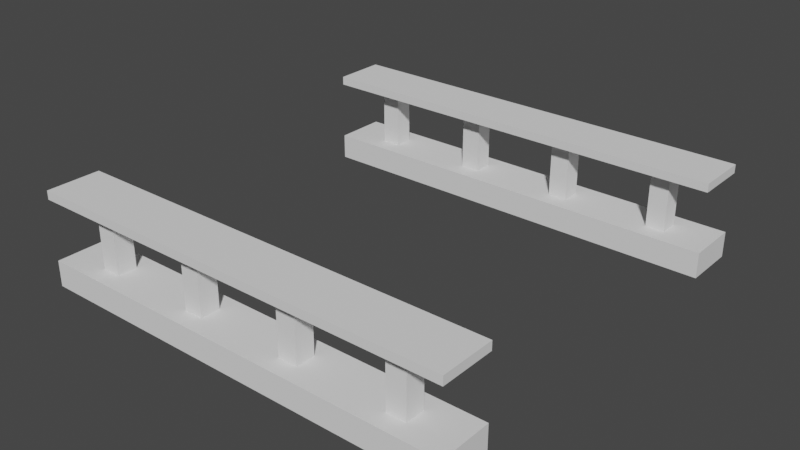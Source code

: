 # Source: Railings.blend  (saved by Blender 2.83.19; exported with 4.5.12 LTS)
import bpy
from mathutils import Matrix  # noqa: F401  (used for matrix-valued properties, if any)

bpy.ops.wm.read_factory_settings(use_empty=True)
scene = bpy.context.scene
scene.name = 'Scene'

# ---- collections
col_collection = bpy.data.collections.new('Collection'); scene.collection.children.link(col_collection)

# ---- world
world_world = bpy.data.worlds.new('World'); scene.world = world_world
world_world.use_nodes = True; world_world.node_tree.nodes.clear()
_N = world_world.node_tree.nodes; _L = world_world.node_tree.links
n0 = _N.new('ShaderNodeOutputWorld'); n0.name = 'World Output'; n0.location = (300, 300)
n1 = _N.new('ShaderNodeBackground'); n1.name = 'Background'; n1.location = (10, 300)
n1.inputs[0].default_value = (0.05088, 0.05088, 0.05088, 1.0)
_L.new(n1.outputs[0], n0.inputs[0])
n0.is_active_output = True
world_world.color = (0.05088, 0.05088, 0.05088)
world_world.use_sun_shadow = False
world_world.sun_shadow_jitter_overblur = 0.0

# ---- meshes
me_plane = bpy.data.meshes.new('Plane')
me_plane.from_pydata([(-2.188, -2.5, 0.0), (2.5, -2.5, 0.0), (-2.188, 2.5, 0.0), (2.5, 2.5, 0.0), (-2.188, 1.875, 0.0), (-2.188, -1.875, 0.0), (2.5, -1.875, 0.0), (2.5, 1.875, 0.0), (-1.987, -2.075, 0.3), (-1.987, -2.3, 0.3), (2.5, -2.5, 0.3), (2.5, 1.875, 0.3), (2.5, 2.5, 0.3), (-1.987, 2.3, 0.3), (-1.987, 2.075, 0.3), (2.5, -1.875, 0.3), (-1.562, -2.5, 0.0), (-0.9375, -2.5, 0.0), (-0.3125, -2.5, 0.0), (0.3125, -2.5, 0.0), (0.9375, -2.5, 0.0), (1.562, -2.5, 0.0), (2.188, -2.5, 0.0), (2.188, -1.875, 0.0), (1.562, -1.875, 0.0), (0.9375, -1.875, 0.0), (0.3125, -1.875, 0.0), (-0.3125, -1.875, 0.0), (-0.9375, -1.875, 0.0), (-1.562, -1.875, 0.0), (-1.763, -2.3, 0.3), (-0.7375, -2.3, 0.3), (-0.5125, -2.3, 0.3), (0.5125, -2.3, 0.3), (0.7375, -2.3, 0.3), (1.763, -2.3, 0.3), (1.987, -2.3, 0.3), (1.987, -2.075, 0.3), (1.763, -2.075, 0.3), (0.7375, -2.075, 0.3), (0.5125, -2.075, 0.3), (-0.5125, -2.075, 0.3), (-0.7375, -2.075, 0.3), (-1.763, -2.075, 0.3), (2.188, 2.5, 0.0), (1.562, 2.5, 0.0), (0.9375, 2.5, 0.0), (0.3125, 2.5, 0.0), (-0.3125, 2.5, 0.0), (-0.9375, 2.5, 0.0), (-1.562, 2.5, 0.0), (2.188, 1.875, 0.0), (1.562, 1.875, 0.0), (0.9375, 1.875, 0.0), (0.3125, 1.875, 0.0), (-0.3125, 1.875, 0.0), (-0.9375, 1.875, 0.0), (-1.562, 1.875, 0.0), (1.987, 2.3, 0.3), (1.763, 2.3, 0.3), (0.7375, 2.3, 0.3), (0.5125, 2.3, 0.3), (-0.5125, 2.3, 0.3), (-0.7375, 2.3, 0.3), (-1.763, 2.3, 0.3), (1.987, 2.075, 0.3), (1.763, 2.075, 0.3), (0.7375, 2.075, 0.3), (0.5125, 2.075, 0.3), (-0.5125, 2.075, 0.3), (-0.7375, 2.075, 0.3), (-1.763, 2.075, 0.3), (-2.5, -1.875, 0.0), (-2.5, -2.5, 0.0), (-2.5, 2.5, 0.0), (-2.5, 1.875, 0.0), (-2.5, -1.875, 0.3), (-2.5, -2.5, 0.3), (-2.5, 2.5, 0.3), (-2.5, 1.875, 0.3), (-2.188, -1.875, 0.3), (-2.188, -2.5, 0.3), (-1.562, 2.5, 0.3), (-2.188, 2.5, 0.3), (-2.188, 1.875, 0.3), (-1.562, -1.875, 0.3), (-1.562, 1.875, 0.3), (-1.562, -2.5, 0.3), (-0.9375, -2.5, 0.3), (-0.3125, -2.5, 0.3), (0.3125, -2.5, 0.3), (0.9375, -2.5, 0.3), (1.562, -2.5, 0.3), (2.188, -2.5, 0.3), (2.188, -1.875, 0.3), (1.562, -1.875, 0.3), (0.9375, -1.875, 0.3), (0.3125, -1.875, 0.3), (-0.3125, -1.875, 0.3), (-0.9375, -1.875, 0.3), (2.188, 2.5, 0.3), (1.562, 2.5, 0.3), (0.9375, 2.5, 0.3), (0.3125, 2.5, 0.3), (-0.3125, 2.5, 0.3), (-0.9375, 2.5, 0.3), (2.188, 1.875, 0.3), (1.562, 1.875, 0.3), (0.9375, 1.875, 0.3), (0.3125, 1.875, 0.3), (-0.3125, 1.875, 0.3), (-0.9375, 1.875, 0.3), (2.188, -2.5, 1.1), (-2.5, -2.5, 1.1), (2.188, 2.5, 1.1), (-2.5, 2.5, 1.1), (2.188, 1.875, 1.1), (2.188, -1.875, 1.1), (-2.5, -1.875, 1.1), (-2.5, 1.875, 1.1), (1.987, -2.075, 1.0), (1.987, -2.3, 1.0), (-2.5, -2.5, 1.0), (-2.5, 1.875, 1.0), (-2.5, 2.5, 1.0), (1.987, 2.3, 1.0), (1.987, 2.075, 1.0), (-2.5, -1.875, 1.0), (1.562, -2.5, 1.1), (0.9375, -2.5, 1.1), (0.3125, -2.5, 1.1), (-0.3125, -2.5, 1.1), (-0.9375, -2.5, 1.1), (-1.562, -2.5, 1.1), (-2.188, -2.5, 1.1), (-2.188, -1.875, 1.1), (-1.562, -1.875, 1.1), (-0.9375, -1.875, 1.1), (-0.3125, -1.875, 1.1), (0.3125, -1.875, 1.1), (0.9375, -1.875, 1.1), (1.562, -1.875, 1.1), (1.763, -2.3, 1.0), (0.7375, -2.3, 1.0), (0.5125, -2.3, 1.0), (-0.5125, -2.3, 1.0), (-0.7375, -2.3, 1.0), (-1.763, -2.3, 1.0), (-1.987, -2.3, 1.0), (-1.987, -2.075, 1.0), (-1.763, -2.075, 1.0), (-0.7375, -2.075, 1.0), (-0.5125, -2.075, 1.0), (0.5125, -2.075, 1.0), (0.7375, -2.075, 1.0), (1.763, -2.075, 1.0), (-2.188, 2.5, 1.1), (-1.562, 2.5, 1.1), (-0.9375, 2.5, 1.1), (-0.3125, 2.5, 1.1), (0.3125, 2.5, 1.1), (0.9375, 2.5, 1.1), (1.562, 2.5, 1.1), (-2.188, 1.875, 1.1), (-1.562, 1.875, 1.1), (-0.9375, 1.875, 1.1), (-0.3125, 1.875, 1.1), (0.3125, 1.875, 1.1), (0.9375, 1.875, 1.1), (1.562, 1.875, 1.1), (-1.987, 2.3, 1.0), (-1.763, 2.3, 1.0), (-0.7375, 2.3, 1.0), (-0.5125, 2.3, 1.0), (0.5125, 2.3, 1.0), (0.7375, 2.3, 1.0), (1.763, 2.3, 1.0), (-1.987, 2.075, 1.0), (-1.763, 2.075, 1.0), (-0.7375, 2.075, 1.0), (-0.5125, 2.075, 1.0), (0.5125, 2.075, 1.0), (0.7375, 2.075, 1.0), (1.763, 2.075, 1.0), (2.5, -1.875, 1.1), (2.5, -2.5, 1.1), (2.5, 2.5, 1.1), (2.5, 1.875, 1.1), (2.5, -1.875, 1.0), (2.5, -2.5, 1.0), (2.5, 2.5, 1.0), (2.5, 1.875, 1.0), (2.188, -1.875, 1.0), (2.188, -2.5, 1.0), (1.562, 2.5, 1.0), (2.188, 2.5, 1.0), (2.188, 1.875, 1.0), (1.562, -1.875, 1.0), (1.562, 1.875, 1.0), (1.562, -2.5, 1.0), (0.9375, -2.5, 1.0), (0.3125, -2.5, 1.0), (-0.3125, -2.5, 1.0), (-0.9375, -2.5, 1.0), (-1.562, -2.5, 1.0), (-2.188, -2.5, 1.0), (-2.188, -1.875, 1.0), (-1.562, -1.875, 1.0), (-0.9375, -1.875, 1.0), (-0.3125, -1.875, 1.0), (0.3125, -1.875, 1.0), (0.9375, -1.875, 1.0), (-2.188, 2.5, 1.0), (-1.562, 2.5, 1.0), (-0.9375, 2.5, 1.0), (-0.3125, 2.5, 1.0), (0.3125, 2.5, 1.0), (0.9375, 2.5, 1.0), (-2.188, 1.875, 1.0), (-1.562, 1.875, 1.0), (-0.9375, 1.875, 1.0), (-0.3125, 1.875, 1.0), (0.3125, 1.875, 1.0), (0.9375, 1.875, 1.0)], [], [(51, 7, 11, 106), (2, 4, 75, 74), (106, 11, 12, 100), (93, 10, 15, 94), (7, 3, 12, 11), (1, 6, 15, 10), (83, 2, 74, 78), (29, 5, 80, 85), (50, 2, 83, 82), (22, 1, 10, 93), (0, 16, 87, 81), (16, 17, 88, 87), (17, 18, 89, 88), (18, 19, 90, 89), (19, 20, 91, 90), (20, 21, 92, 91), (21, 22, 93, 92), (6, 23, 94, 15), (23, 24, 95, 94), (24, 25, 96, 95), (25, 26, 97, 96), (26, 27, 98, 97), (27, 28, 99, 98), (28, 29, 85, 99), (87, 88, 99, 85), (89, 90, 97, 98), (91, 92, 95, 96), (3, 44, 100, 12), (44, 45, 101, 100), (45, 46, 102, 101), (46, 47, 103, 102), (47, 48, 104, 103), (48, 49, 105, 104), (49, 50, 82, 105), (86, 111, 105, 82), (110, 109, 103, 104), (108, 107, 101, 102), (4, 57, 86, 84), (57, 56, 111, 86), (56, 55, 110, 111), (55, 54, 109, 110), (54, 53, 108, 109), (53, 52, 107, 108), (52, 51, 106, 107), (74, 75, 79, 78), (72, 73, 77, 76), (0, 81, 77, 73), (5, 0, 73, 72), (4, 84, 79, 75), (80, 5, 72, 76), (84, 83, 78, 79), (81, 80, 76, 77), (9, 8, 80, 81), (13, 64, 82, 83), (14, 13, 83, 84), (8, 43, 85, 80), (71, 14, 84, 86), (30, 9, 81, 87), (32, 31, 88, 89), (34, 33, 90, 91), (36, 35, 92, 93), (38, 37, 94, 95), (40, 39, 96, 97), (42, 41, 98, 99), (43, 30, 87, 85), (31, 42, 99, 88), (41, 32, 89, 98), (33, 40, 97, 90), (39, 34, 91, 96), (35, 38, 95, 92), (37, 36, 93, 94), (59, 58, 100, 101), (61, 60, 102, 103), (63, 62, 104, 105), (65, 66, 107, 106), (67, 68, 109, 108), (69, 70, 111, 110), (64, 71, 86, 82), (70, 63, 105, 111), (62, 69, 110, 104), (68, 61, 103, 109), (60, 67, 108, 102), (66, 59, 101, 107), (58, 65, 106, 100), (163, 119, 123, 218), (114, 116, 187, 186), (218, 123, 124, 212), (205, 122, 127, 206), (119, 115, 124, 123), (113, 118, 127, 122), (195, 114, 186, 190), (141, 117, 192, 197), (162, 114, 195, 194), (134, 113, 122, 205), (112, 128, 199, 193), (128, 129, 200, 199), (129, 130, 201, 200), (130, 131, 202, 201), (131, 132, 203, 202), (132, 133, 204, 203), (133, 134, 205, 204), (118, 135, 206, 127), (135, 136, 207, 206), (136, 137, 208, 207), (137, 138, 209, 208), (138, 139, 210, 209), (139, 140, 211, 210), (140, 141, 197, 211), (199, 200, 211, 197), (201, 202, 209, 210), (203, 204, 207, 208), (115, 156, 212, 124), (156, 157, 213, 212), (157, 158, 214, 213), (158, 159, 215, 214), (159, 160, 216, 215), (160, 161, 217, 216), (161, 162, 194, 217), (170, 171, 64, 13), (198, 223, 217, 194), (177, 170, 13, 14), (222, 221, 215, 216), (178, 177, 14, 71), (220, 219, 213, 214), (171, 178, 71, 64), (116, 169, 198, 196), (169, 168, 223, 198), (168, 167, 222, 223), (167, 166, 221, 222), (166, 165, 220, 221), (165, 164, 219, 220), (164, 163, 218, 219), (186, 187, 191, 190), (184, 185, 189, 188), (112, 193, 189, 185), (117, 112, 185, 184), (116, 196, 191, 187), (192, 117, 184, 188), (196, 195, 190, 191), (193, 192, 188, 189), (121, 120, 192, 193), (125, 176, 194, 195), (126, 125, 195, 196), (120, 155, 197, 192), (183, 126, 196, 198), (142, 121, 193, 199), (144, 143, 200, 201), (146, 145, 202, 203), (148, 147, 204, 205), (150, 149, 206, 207), (152, 151, 208, 209), (154, 153, 210, 211), (155, 142, 199, 197), (143, 154, 211, 200), (153, 144, 201, 210), (145, 152, 209, 202), (151, 146, 203, 208), (147, 150, 207, 204), (149, 148, 205, 206), (171, 170, 212, 213), (173, 172, 214, 215), (175, 174, 216, 217), (177, 178, 219, 218), (179, 180, 221, 220), (181, 182, 223, 222), (176, 183, 198, 194), (182, 175, 217, 223), (174, 181, 222, 216), (180, 173, 215, 221), (172, 179, 220, 214), (178, 171, 213, 219), (170, 177, 218, 212), (113, 134, 135, 118), (134, 133, 136, 135), (133, 132, 137, 136), (132, 131, 138, 137), (131, 130, 139, 138), (130, 129, 140, 139), (129, 128, 141, 140), (117, 141, 128, 112), (119, 163, 156, 115), (157, 156, 163, 164), (158, 157, 164, 165), (159, 158, 165, 166), (160, 159, 166, 167), (161, 160, 167, 168), (162, 161, 168, 169), (114, 162, 169, 116), (173, 180, 69, 62), (180, 179, 70, 69), (179, 172, 63, 70), (172, 173, 62, 63), (175, 182, 67, 60), (182, 181, 68, 67), (181, 174, 61, 68), (174, 175, 60, 61), (125, 126, 65, 58), (126, 183, 66, 65), (183, 176, 59, 66), (176, 125, 58, 59), (149, 150, 43, 8), (150, 147, 30, 43), (147, 148, 9, 30), (148, 149, 8, 9), (146, 151, 42, 31), (151, 152, 41, 42), (152, 145, 32, 41), (145, 146, 31, 32), (144, 153, 40, 33), (153, 154, 39, 40), (154, 143, 34, 39), (143, 144, 33, 34), (142, 155, 38, 35), (155, 120, 37, 38), (120, 121, 36, 37), (121, 142, 35, 36)])
_uv = me_plane.uv_layers.new(name='UVMap')
_uv.uv.foreach_set('vector', [0.875, 0.875, 1.0, 0.875, 1.0, 0.875, 0.875, 0.875, 0.0, 0.0, 0.0, 0.0, 0.0, 0.0, 0.0, 0.0, 0.875, 0.875, 1.0, 0.875, 1.0, 1.0, 0.875, 1.0, 0.875, 0.0, 1.0, 0.0, 1.0, 0.125, 0.875, 0.125, 0.0, 0.0, 0.0, 0.0, 0.0, 0.0, 0.0, 0.0, 0.0, 0.0, 0.0, 0.0, 0.0, 0.0, 0.0, 0.0, 0.0, 0.0, 0.0, 0.0, 0.0, 0.0, 0.0, 0.0, 0.125, 0.125, 0.0, 0.125, 0.0, 0.125, 0.125, 0.125, 0.0, 0.0, 0.0, 0.0, 0.0, 0.0, 0.0, 0.0, 0.0, 0.0, 0.0, 0.0, 0.0, 0.0, 0.0, 0.0, 0.0, 0.0, 0.0, 0.0, 0.0, 0.0, 0.0, 0.0, 0.0, 0.0, 0.0, 0.0, 0.0, 0.0, 0.0, 0.0, 0.0, 0.0, 0.0, 0.0, 0.0, 0.0, 0.0, 0.0, 0.0, 0.0, 0.0, 0.0, 0.0, 0.0, 0.0, 0.0, 0.0, 0.0, 0.0, 0.0, 0.0, 0.0, 0.0, 0.0, 0.0, 0.0, 0.0, 0.0, 0.0, 0.0, 0.0, 0.0, 0.0, 0.0, 0.0, 0.0, 0.0, 0.0, 0.0, 0.0, 1.0, 0.125, 0.875, 0.125, 0.875, 0.125, 1.0, 0.125, 0.875, 0.125, 0.75, 0.125, 0.75, 0.125, 0.875, 0.125, 0.75, 0.125, 0.625, 0.125, 0.625, 0.125, 0.75, 0.125, 0.625, 0.125, 0.5, 0.125, 0.5, 0.125, 0.625, 0.125, 0.5, 0.125, 0.375, 0.125, 0.375, 0.125, 0.5, 0.125, 0.375, 0.125, 0.25, 0.125, 0.25, 0.125, 0.375, 0.125, 0.25, 0.125, 0.125, 0.125, 0.125, 0.125, 0.25, 0.125, 0.125, 0.0, 0.25, 0.0, 0.25, 0.125, 0.125, 0.125, 0.375, 0.0, 0.5, 0.0, 0.5, 0.125, 0.375, 0.125, 0.625, 0.0, 0.75, 0.0, 0.75, 0.125, 0.625, 0.125, 0.0, 0.0, 0.0, 0.0, 0.0, 0.0, 0.0, 0.0, 0.0, 0.0, 0.0, 0.0, 0.0, 0.0, 0.0, 0.0, 0.0, 0.0, 0.0, 0.0, 0.0, 0.0, 0.0, 0.0, 0.0, 0.0, 0.0, 0.0, 0.0, 0.0, 0.0, 0.0, 0.0, 0.0, 0.0, 0.0, 0.0, 0.0, 0.0, 0.0, 0.0, 0.0, 0.0, 0.0, 0.0, 0.0, 0.0, 0.0, 0.0, 0.0, 0.0, 0.0, 0.0, 0.0, 0.0, 0.0, 0.125, 0.875, 0.25, 0.875, 0.25, 1.0, 0.125, 1.0, 0.375, 0.875, 0.5, 0.875, 0.5, 1.0, 0.375, 1.0, 0.625, 0.875, 0.75, 0.875, 0.75, 1.0, 0.625, 1.0, 0.0, 0.875, 0.125, 0.875, 0.125, 0.875, 0.0, 0.875, 0.125, 0.875, 0.25, 0.875, 0.25, 0.875, 0.125, 0.875, 0.25, 0.875, 0.375, 0.875, 0.375, 0.875, 0.25, 0.875, 0.375, 0.875, 0.5, 0.875, 0.5, 0.875, 0.375, 0.875, 0.5, 0.875, 0.625, 0.875, 0.625, 0.875, 0.5, 0.875, 0.625, 0.875, 0.75, 0.875, 0.75, 0.875, 0.625, 0.875, 0.75, 0.875, 0.875, 0.875, 0.875, 0.875, 0.75, 0.875, 0.0, 0.0, 0.0, 0.0, 0.0, 0.0, 0.0, 0.0, 0.0, 0.0, 0.0, 0.0, 0.0, 0.0, 0.0, 0.0, 0.0, 0.0, 0.0, 0.0, 0.0, 0.0, 0.0, 0.0, 0.0, 0.0, 0.0, 0.0, 0.0, 0.0, 0.0, 0.0, 0.0, 0.875, 0.0, 0.875, 0.0, 0.875, 0.0, 0.875, 0.0, 0.125, 0.0, 0.125, 0.0, 0.125, 0.0, 0.125, 0.0, 0.875, 0.0, 1.0, 0.0, 1.0, 0.0, 0.875, 0.0, 0.0, 0.0, 0.125, 0.0, 0.125, 0.0, 0.0, 0.04, 0.04, 0.04, 0.085, 0.0, 0.125, 0.0, 0.0, 0.04, 0.96, 0.085, 0.96, 0.125, 1.0, 0.0, 1.0, 0.04, 0.915, 0.04, 0.96, 0.0, 1.0, 0.0, 0.875, 0.04, 0.085, 0.085, 0.085, 0.125, 0.125, 0.0, 0.125, 0.085, 0.915, 0.04, 0.915, 0.0, 0.875, 0.125, 0.875, 0.085, 0.04, 0.04, 0.04, 0.0, 0.0, 0.125, 0.0, 0.335, 0.04, 0.29, 0.04, 0.25, 0.0, 0.375, 0.0, 0.585, 0.04, 0.54, 0.04, 0.5, 0.0, 0.625, 0.0, 0.835, 0.04, 0.79, 0.04, 0.75, 0.0, 0.875, 0.0, 0.79, 0.085, 0.835, 0.085, 0.875, 0.125, 0.75, 0.125, 0.54, 0.085, 0.585, 0.085, 0.625, 0.125, 0.5, 0.125, 0.29, 0.085, 0.335, 0.085, 0.375, 0.125, 0.25, 0.125, 0.085, 0.085, 0.085, 0.04, 0.125, 0.0, 0.125, 0.125, 0.29, 0.04, 0.29, 0.085, 0.25, 0.125, 0.25, 0.0, 0.335, 0.085, 0.335, 0.04, 0.375, 0.0, 0.375, 0.125, 0.54, 0.04, 0.54, 0.085, 0.5, 0.125, 0.5, 0.0, 0.585, 0.085, 0.585, 0.04, 0.625, 0.0, 0.625, 0.125, 0.79, 0.04, 0.79, 0.085, 0.75, 0.125, 0.75, 0.0, 0.835, 0.085, 0.835, 0.04, 0.875, 0.0, 0.875, 0.125, 0.79, 0.96, 0.835, 0.96, 0.875, 1.0, 0.75, 1.0, 0.54, 0.96, 0.585, 0.96, 0.625, 1.0, 0.5, 1.0, 0.29, 0.96, 0.335, 0.96, 0.375, 1.0, 0.25, 1.0, 0.835, 0.915, 0.79, 0.915, 0.75, 0.875, 0.875, 0.875, 0.585, 0.915, 0.54, 0.915, 0.5, 0.875, 0.625, 0.875, 0.335, 0.915, 0.29, 0.915, 0.25, 0.875, 0.375, 0.875, 0.085, 0.96, 0.085, 0.915, 0.125, 0.875, 0.125, 1.0, 0.29, 0.915, 0.29, 0.96, 0.25, 1.0, 0.25, 0.875, 0.335, 0.96, 0.335, 0.915, 0.375, 0.875, 0.375, 1.0, 0.54, 0.915, 0.54, 0.96, 0.5, 1.0, 0.5, 0.875, 0.585, 0.96, 0.585, 0.915, 0.625, 0.875, 0.625, 1.0, 0.79, 0.915, 0.79, 0.96, 0.75, 1.0, 0.75, 0.875, 0.835, 0.96, 0.835, 0.915, 0.875, 0.875, 0.875, 1.0, 0.875, 0.875, 1.0, 0.875, 1.0, 0.875, 0.875, 0.875, 0.0, 0.0, 0.0, 0.0, 0.0, 0.0, 0.0, 0.0, 0.875, 0.875, 1.0, 0.875, 1.0, 1.0, 0.875, 1.0, 0.875, 0.0, 1.0, 0.0, 1.0, 0.125, 0.875, 0.125, 0.0, 0.0, 0.0, 0.0, 0.0, 0.0, 0.0, 0.0, 0.0, 0.0, 0.0, 0.0, 0.0, 0.0, 0.0, 0.0, 0.0, 0.0, 0.0, 0.0, 0.0, 0.0, 0.0, 0.0, 0.125, 0.125, 0.0, 0.125, 0.0, 0.125, 0.125, 0.125, 0.0, 0.0, 0.0, 0.0, 0.0, 0.0, 0.0, 0.0, 0.0, 0.0, 0.0, 0.0, 0.0, 0.0, 0.0, 0.0, 0.0, 0.0, 0.0, 0.0, 0.0, 0.0, 0.0, 0.0, 0.0, 0.0, 0.0, 0.0, 0.0, 0.0, 0.0, 0.0, 0.0, 0.0, 0.0, 0.0, 0.0, 0.0, 0.0, 0.0, 0.0, 0.0, 0.0, 0.0, 0.0, 0.0, 0.0, 0.0, 0.0, 0.0, 0.0, 0.0, 0.0, 0.0, 0.0, 0.0, 0.0, 0.0, 0.0, 0.0, 0.0, 0.0, 0.0, 0.0, 0.0, 0.0, 0.0, 0.0, 0.0, 0.0, 0.0, 0.0, 1.0, 0.125, 0.875, 0.125, 0.875, 0.125, 1.0, 0.125, 0.875, 0.125, 0.75, 0.125, 0.75, 0.125, 0.875, 0.125, 0.75, 0.125, 0.625, 0.125, 0.625, 0.125, 0.75, 0.125, 0.625, 0.125, 0.5, 0.125, 0.5, 0.125, 0.625, 0.125, 0.5, 0.125, 0.375, 0.125, 0.375, 0.125, 0.5, 0.125, 0.375, 0.125, 0.25, 0.125, 0.25, 0.125, 0.375, 0.125, 0.25, 0.125, 0.125, 0.125, 0.125, 0.125, 0.25, 0.125, 0.125, 0.0, 0.25, 0.0, 0.25, 0.125, 0.125, 0.125, 0.375, 0.0, 0.5, 0.0, 0.5, 0.125, 0.375, 0.125, 0.625, 0.0, 0.75, 0.0, 0.75, 0.125, 0.625, 0.125, 0.0, 0.0, 0.0, 0.0, 0.0, 0.0, 0.0, 0.0, 0.0, 0.0, 0.0, 0.0, 0.0, 0.0, 0.0, 0.0, 0.0, 0.0, 0.0, 0.0, 0.0, 0.0, 0.0, 0.0, 0.0, 0.0, 0.0, 0.0, 0.0, 0.0, 0.0, 0.0, 0.0, 0.0, 0.0, 0.0, 0.0, 0.0, 0.0, 0.0, 0.0, 0.0, 0.0, 0.0, 0.0, 0.0, 0.0, 0.0, 0.0, 0.0, 0.0, 0.0, 0.0, 0.0, 0.0, 0.0, 0.835, 0.96, 0.79, 0.96, 0.085, 0.96, 0.04, 0.96, 0.125, 0.875, 0.25, 0.875, 0.25, 1.0, 0.125, 1.0, 0.835, 0.915, 0.835, 0.96, 0.04, 0.96, 0.04, 0.915, 0.375, 0.875, 0.5, 0.875, 0.5, 1.0, 0.375, 1.0, 0.79, 0.915, 0.835, 0.915, 0.04, 0.915, 0.085, 0.915, 0.625, 0.875, 0.75, 0.875, 0.75, 1.0, 0.625, 1.0, 0.79, 0.96, 0.79, 0.915, 0.085, 0.915, 0.085, 0.96, 0.0, 0.875, 0.125, 0.875, 0.125, 0.875, 0.0, 0.875, 0.125, 0.875, 0.25, 0.875, 0.25, 0.875, 0.125, 0.875, 0.25, 0.875, 0.375, 0.875, 0.375, 0.875, 0.25, 0.875, 0.375, 0.875, 0.5, 0.875, 0.5, 0.875, 0.375, 0.875, 0.5, 0.875, 0.625, 0.875, 0.625, 0.875, 0.5, 0.875, 0.625, 0.875, 0.75, 0.875, 0.75, 0.875, 0.625, 0.875, 0.75, 0.875, 0.875, 0.875, 0.875, 0.875, 0.75, 0.875, 0.0, 0.0, 0.0, 0.0, 0.0, 0.0, 0.0, 0.0, 0.0, 0.0, 0.0, 0.0, 0.0, 0.0, 0.0, 0.0, 0.0, 0.0, 0.0, 0.0, 0.0, 0.0, 0.0, 0.0, 0.0, 0.0, 0.0, 0.0, 0.0, 0.0, 0.0, 0.0, 0.0, 0.875, 0.0, 0.875, 0.0, 0.875, 0.0, 0.875, 0.0, 0.125, 0.0, 0.125, 0.0, 0.125, 0.0, 0.125, 0.0, 0.875, 0.0, 1.0, 0.0, 1.0, 0.0, 0.875, 0.0, 0.0, 0.0, 0.125, 0.0, 0.125, 0.0, 0.0, 0.04, 0.04, 0.04, 0.085, 0.0, 0.125, 0.0, 0.0, 0.04, 0.96, 0.085, 0.96, 0.125, 1.0, 0.0, 1.0, 0.04, 0.915, 0.04, 0.96, 0.0, 1.0, 0.0, 0.875, 0.04, 0.085, 0.085, 0.085, 0.125, 0.125, 0.0, 0.125, 0.085, 0.915, 0.04, 0.915, 0.0, 0.875, 0.125, 0.875, 0.085, 0.04, 0.04, 0.04, 0.0, 0.0, 0.125, 0.0, 0.335, 0.04, 0.29, 0.04, 0.25, 0.0, 0.375, 0.0, 0.585, 0.04, 0.54, 0.04, 0.5, 0.0, 0.625, 0.0, 0.835, 0.04, 0.79, 0.04, 0.75, 0.0, 0.875, 0.0, 0.79, 0.085, 0.835, 0.085, 0.875, 0.125, 0.75, 0.125, 0.54, 0.085, 0.585, 0.085, 0.625, 0.125, 0.5, 0.125, 0.29, 0.085, 0.335, 0.085, 0.375, 0.125, 0.25, 0.125, 0.085, 0.085, 0.085, 0.04, 0.125, 0.0, 0.125, 0.125, 0.29, 0.04, 0.29, 0.085, 0.25, 0.125, 0.25, 0.0, 0.335, 0.085, 0.335, 0.04, 0.375, 0.0, 0.375, 0.125, 0.54, 0.04, 0.54, 0.085, 0.5, 0.125, 0.5, 0.0, 0.585, 0.085, 0.585, 0.04, 0.625, 0.0, 0.625, 0.125, 0.79, 0.04, 0.79, 0.085, 0.75, 0.125, 0.75, 0.0, 0.835, 0.085, 0.835, 0.04, 0.875, 0.0, 0.875, 0.125, 0.79, 0.96, 0.835, 0.96, 0.875, 1.0, 0.75, 1.0, 0.54, 0.96, 0.585, 0.96, 0.625, 1.0, 0.5, 1.0, 0.29, 0.96, 0.335, 0.96, 0.375, 1.0, 0.25, 1.0, 0.835, 0.915, 0.79, 0.915, 0.75, 0.875, 0.875, 0.875, 0.585, 0.915, 0.54, 0.915, 0.5, 0.875, 0.625, 0.875, 0.335, 0.915, 0.29, 0.915, 0.25, 0.875, 0.375, 0.875, 0.085, 0.96, 0.085, 0.915, 0.125, 0.875, 0.125, 1.0, 0.29, 0.915, 0.29, 0.96, 0.25, 1.0, 0.25, 0.875, 0.335, 0.96, 0.335, 0.915, 0.375, 0.875, 0.375, 1.0, 0.54, 0.915, 0.54, 0.96, 0.5, 1.0, 0.5, 0.875, 0.585, 0.96, 0.585, 0.915, 0.625, 0.875, 0.625, 1.0, 0.79, 0.915, 0.79, 0.96, 0.75, 1.0, 0.75, 0.875, 0.835, 0.96, 0.835, 0.915, 0.875, 0.875, 0.875, 1.0, 0.0, 0.0, 0.0, 0.0, 0.875, 0.125, 0.0, 0.0, 0.0, 0.0, 0.0, 0.0, 0.75, 0.125, 0.875, 0.125, 0.0, 0.0, 0.0, 0.0, 0.625, 0.125, 0.75, 0.125, 0.0, 0.0, 0.0, 0.0, 0.5, 0.125, 0.625, 0.125, 0.0, 0.0, 0.0, 0.0, 0.375, 0.125, 0.5, 0.125, 0.0, 0.0, 0.0, 0.0, 0.25, 0.125, 0.375, 0.125, 0.0, 0.0, 0.0, 0.0, 0.125, 0.125, 0.25, 0.125, 0.0, 0.125, 0.125, 0.125, 0.0, 0.0, 0.0, 0.0, 1.0, 0.875, 0.875, 0.875, 0.0, 0.0, 0.0, 0.0, 0.0, 0.0, 0.0, 0.0, 0.875, 0.875, 0.75, 0.875, 0.0, 0.0, 0.0, 0.0, 0.75, 0.875, 0.625, 0.875, 0.0, 0.0, 0.0, 0.0, 0.625, 0.875, 0.5, 0.875, 0.0, 0.0, 0.0, 0.0, 0.5, 0.875, 0.375, 0.875, 0.0, 0.0, 0.0, 0.0, 0.375, 0.875, 0.25, 0.875, 0.0, 0.0, 0.0, 0.0, 0.25, 0.875, 0.125, 0.875, 0.0, 0.0, 0.0, 0.0, 0.125, 0.875, 0.0, 0.0, 0.54, 0.96, 0.54, 0.915, 0.335, 0.915, 0.335, 0.96, 0.54, 0.915, 0.585, 0.915, 0.29, 0.915, 0.335, 0.915, 0.585, 0.915, 0.585, 0.96, 0.29, 0.96, 0.29, 0.915, 0.585, 0.96, 0.54, 0.96, 0.335, 0.96, 0.29, 0.96, 0.29, 0.96, 0.29, 0.915, 0.585, 0.915, 0.585, 0.96, 0.29, 0.915, 0.335, 0.915, 0.54, 0.915, 0.585, 0.915, 0.335, 0.915, 0.335, 0.96, 0.54, 0.96, 0.54, 0.915, 0.335, 0.96, 0.29, 0.96, 0.585, 0.96, 0.54, 0.96, 0.04, 0.96, 0.04, 0.915, 0.835, 0.915, 0.835, 0.96, 0.04, 0.915, 0.085, 0.915, 0.79, 0.915, 0.835, 0.915, 0.085, 0.915, 0.085, 0.96, 0.79, 0.96, 0.79, 0.915, 0.085, 0.96, 0.04, 0.96, 0.835, 0.96, 0.79, 0.96, 0.835, 0.085, 0.79, 0.085, 0.085, 0.085, 0.04, 0.085, 0.79, 0.085, 0.79, 0.04, 0.085, 0.04, 0.085, 0.085, 0.79, 0.04, 0.835, 0.04, 0.04, 0.04, 0.085, 0.04, 0.835, 0.04, 0.835, 0.085, 0.04, 0.085, 0.04, 0.04, 0.585, 0.04, 0.585, 0.085, 0.29, 0.085, 0.29, 0.04, 0.585, 0.085, 0.54, 0.085, 0.335, 0.085, 0.29, 0.085, 0.54, 0.085, 0.54, 0.04, 0.335, 0.04, 0.335, 0.085, 0.54, 0.04, 0.585, 0.04, 0.29, 0.04, 0.335, 0.04, 0.335, 0.04, 0.335, 0.085, 0.54, 0.085, 0.54, 0.04, 0.335, 0.085, 0.29, 0.085, 0.585, 0.085, 0.54, 0.085, 0.29, 0.085, 0.29, 0.04, 0.585, 0.04, 0.585, 0.085, 0.29, 0.04, 0.335, 0.04, 0.54, 0.04, 0.585, 0.04, 0.085, 0.04, 0.085, 0.085, 0.79, 0.085, 0.79, 0.04, 0.085, 0.085, 0.04, 0.085, 0.835, 0.085, 0.79, 0.085, 0.04, 0.085, 0.04, 0.04, 0.835, 0.04, 0.835, 0.085, 0.04, 0.04, 0.085, 0.04, 0.79, 0.04, 0.835, 0.04])
me_plane.use_remesh_fix_poles = True
me_plane.use_remesh_preserve_attributes = False
me_plane.use_mirror_vertex_groups = False
me_plane.update()

# ---- objects
ob_railings = bpy.data.objects.new('Railings', me_plane)

# ---- transforms, parenting, visibility, modifiers, constraints
ob_railings.location = (0.0, 0.0, 0.0)
ob_railings.lineart.crease_threshold = 0.0

# ---- collection membership
col_collection.objects.link(ob_railings)

# ---- scene / render settings (as saved in the file)
scene.frame_start = 1; scene.frame_end = 250; scene.frame_set(1)
scene.render.engine = 'BLENDER_EEVEE_NEXT'
scene.cycles.use_denoising = False
scene.cycles.samples = 128
scene.cycles.sampling_pattern = 'TABULATED_SOBOL'
scene.cycles.use_adaptive_sampling = False
scene.cycles.use_light_tree = False
scene.view_settings.view_transform = 'Filmic'
bpy.context.view_layer.update()

# ---- added for rendering (the .blend has no active camera and no usable light): camera, sun
cam_auto = bpy.data.cameras.new('AutoCamera')
cam_auto.lens = 50.0
cam_auto.sensor_width = 36.0
cam_auto.clip_end = 1000.0
ob_auto_camera = bpy.data.objects.new('AutoCamera', cam_auto)
scene.collection.objects.link(ob_auto_camera)
ob_auto_camera.location = (6.62102, -7.94522, 5.84681)
ob_auto_camera.rotation_euler = (1.09748, -7.21219e-08, 0.694738)
scene.camera = ob_auto_camera
light_auto_sun = bpy.data.lights.new('AutoSun', 'SUN')
light_auto_sun.energy = 3.0
light_auto_sun.angle = 0.0523599
ob_auto_sun = bpy.data.objects.new('AutoSun', light_auto_sun)
scene.collection.objects.link(ob_auto_sun)
ob_auto_sun.rotation_euler = (0.872665, 0.174533, 0.523599)
bpy.context.view_layer.update()
